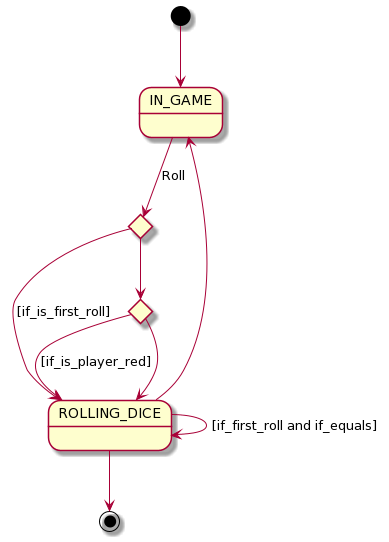

The diagram above was rendered by PlantUML. Its source (embedded in the PNG):
@startuml
state IN_GAME
state ROLLING_DICE
state if_is_first_roll <<choice>>
state if_is_player_red <<choice>>

[*] --> IN_GAME
IN_GAME --> if_is_first_roll: Roll
if_is_first_roll --> ROLLING_DICE: [if_is_first_roll]
if_is_first_roll --> if_is_player_red
if_is_player_red --> ROLLING_DICE: [if_is_player_red]
if_is_player_red --> ROLLING_DICE

ROLLING_DICE --> ROLLING_DICE: [if_first_roll and if_equals]
ROLLING_DICE --> IN_GAME
ROLLING_DICE --> [*]
@enduml